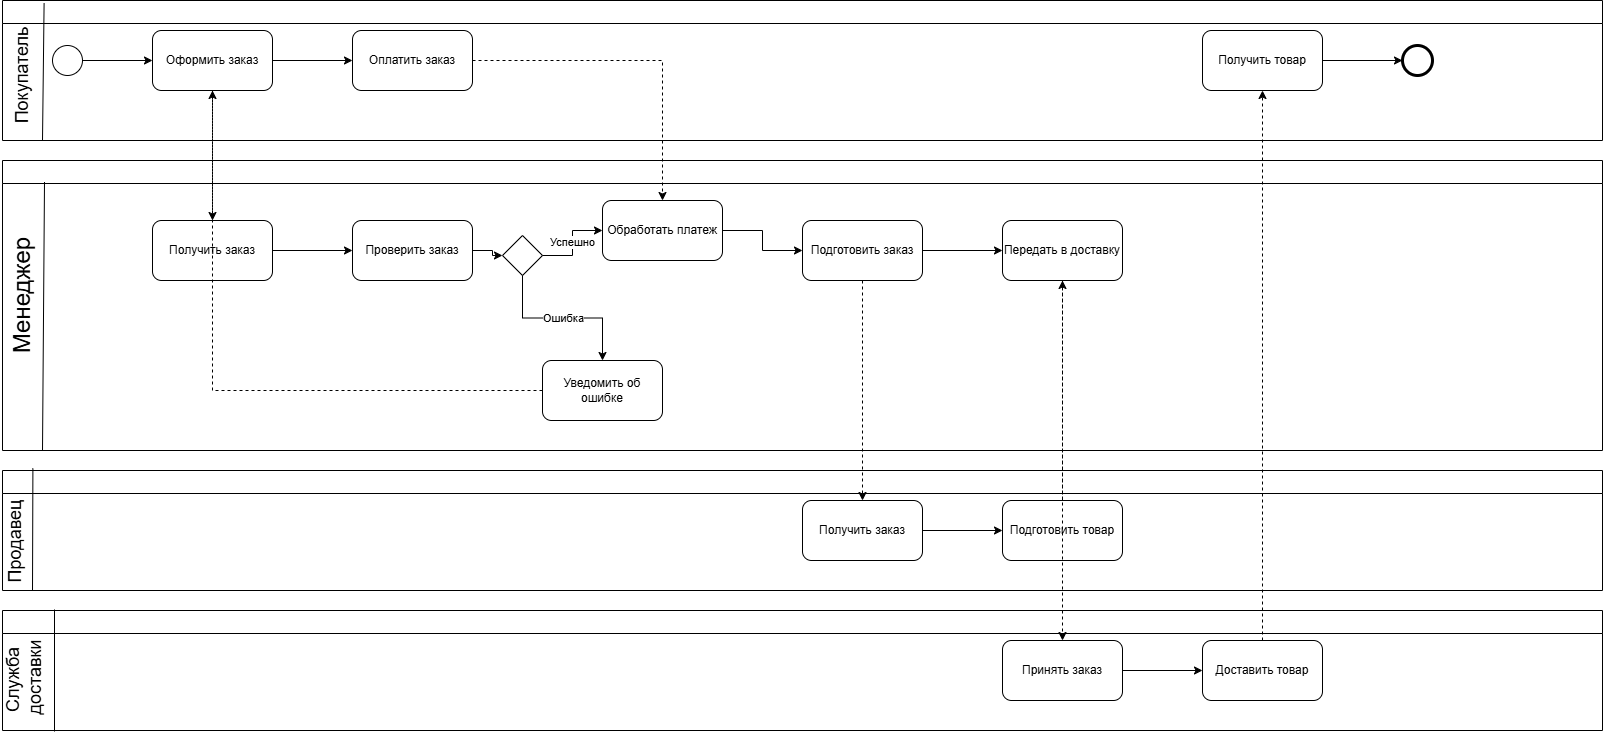

The diagram above was exported from draw.io. Its source (the exported page's mxGraphModel, read from the mxfile embedded in the PNG):
<mxGraphModel dx="1281" dy="527" grid="1" gridSize="10" guides="1" tooltips="1" connect="1" arrows="1" fold="1" page="1" pageScale="1" pageWidth="850" pageHeight="1100" background="none" math="0" shadow="0">
  <root>
    <mxCell id="0" />
    <mxCell id="1" parent="0" />
    <mxCell id="pool_customer" value="" style="swimlane;html=1;whiteSpace=wrap;horizontal=1;" vertex="1" parent="1">
      <mxGeometry x="100" y="80" width="1600" height="140" as="geometry" />
    </mxCell>
    <mxCell id="customer_start" value="" style="shape=mxgraph.bpmn.event;html=1;verticalLabelPosition=bottom;labelBackgroundColor=#ffffff;verticalAlign=top;outlineConnect=0;outline=standard;symbol=none;" vertex="1" parent="pool_customer">
      <mxGeometry x="50" y="45" width="30" height="30" as="geometry" />
    </mxCell>
    <mxCell id="customer_order" value="Оформить заказ" style="shape=ext;rounded=1;html=1;whiteSpace=wrap;" vertex="1" parent="pool_customer">
      <mxGeometry x="150" y="30" width="120" height="60" as="geometry" />
    </mxCell>
    <mxCell id="customer_payment" value="Оплатить заказ" style="shape=ext;rounded=1;html=1;whiteSpace=wrap;" vertex="1" parent="pool_customer">
      <mxGeometry x="350" y="30" width="120" height="60" as="geometry" />
    </mxCell>
    <mxCell id="customer_receive" value="Получить товар" style="shape=ext;rounded=1;html=1;whiteSpace=wrap;" vertex="1" parent="pool_customer">
      <mxGeometry x="1200" y="30" width="120" height="60" as="geometry" />
    </mxCell>
    <mxCell id="customer_end" value="" style="shape=mxgraph.bpmn.event;html=1;verticalLabelPosition=bottom;labelBackgroundColor=#ffffff;verticalAlign=top;outlineConnect=0;outline=end;symbol=none;" vertex="1" parent="pool_customer">
      <mxGeometry x="1400" y="45" width="30" height="30" as="geometry" />
    </mxCell>
    <mxCell id="sflow1" style="edgeStyle=orthogonalEdgeStyle;rounded=0;html=1;jettySize=auto;orthogonalLoop=1;" edge="1" parent="pool_customer" source="customer_start" target="customer_order">
      <mxGeometry relative="1" as="geometry" />
    </mxCell>
    <mxCell id="sflow2" style="edgeStyle=orthogonalEdgeStyle;rounded=0;html=1;jettySize=auto;orthogonalLoop=1;" edge="1" parent="pool_customer" source="customer_order" target="customer_payment">
      <mxGeometry relative="1" as="geometry" />
    </mxCell>
    <mxCell id="sflow3" style="edgeStyle=orthogonalEdgeStyle;rounded=0;html=1;jettySize=auto;orthogonalLoop=1;" edge="1" parent="pool_customer" source="customer_receive" target="customer_end">
      <mxGeometry relative="1" as="geometry" />
    </mxCell>
    <mxCell id="cLemUrqcpASp2fHJ_8nR-1" value="&lt;font style=&quot;font-size: 18px;&quot;&gt;Покупатель&lt;/font&gt;" style="text;html=1;align=center;verticalAlign=middle;whiteSpace=wrap;rounded=0;rotation=-90;" vertex="1" parent="pool_customer">
      <mxGeometry x="-10" y="60" width="60" height="30" as="geometry" />
    </mxCell>
    <mxCell id="cLemUrqcpASp2fHJ_8nR-2" value="" style="endArrow=none;html=1;rounded=0;entryX=0.026;entryY=0.018;entryDx=0;entryDy=0;entryPerimeter=0;" edge="1" parent="pool_customer" target="pool_customer">
      <mxGeometry width="50" height="50" relative="1" as="geometry">
        <mxPoint x="40" y="140" as="sourcePoint" />
        <mxPoint x="60" y="30" as="targetPoint" />
      </mxGeometry>
    </mxCell>
    <mxCell id="pool_marketplace" value="" style="swimlane;html=1;whiteSpace=wrap;horizontal=1;" vertex="1" parent="1">
      <mxGeometry x="100" y="240" width="1600" height="290" as="geometry" />
    </mxCell>
    <mxCell id="mp_receive" value="Получить заказ" style="shape=ext;rounded=1;html=1;whiteSpace=wrap;" vertex="1" parent="pool_marketplace">
      <mxGeometry x="150" y="60" width="120" height="60" as="geometry" />
    </mxCell>
    <mxCell id="mp_check" value="Проверить заказ" style="shape=ext;rounded=1;html=1;whiteSpace=wrap;" vertex="1" parent="pool_marketplace">
      <mxGeometry x="350" y="60" width="120" height="60" as="geometry" />
    </mxCell>
    <mxCell id="mp_gateway1" value="" style="shape=mxgraph.bpmn.gateway;html=1;verticalLabelPosition=bottom;labelBackgroundColor=#ffffff;verticalAlign=top;outlineConnect=0;outline=none;" vertex="1" parent="pool_marketplace">
      <mxGeometry x="500" y="75" width="40" height="40" as="geometry" />
    </mxCell>
    <mxCell id="mp_process_payment" value="Обработать платеж" style="shape=ext;rounded=1;html=1;whiteSpace=wrap;" vertex="1" parent="pool_marketplace">
      <mxGeometry x="600" y="40" width="120" height="60" as="geometry" />
    </mxCell>
    <mxCell id="mp_notify_error" value="Уведомить об ошибке" style="shape=ext;rounded=1;html=1;whiteSpace=wrap;" vertex="1" parent="pool_marketplace">
      <mxGeometry x="540" y="200" width="120" height="60" as="geometry" />
    </mxCell>
    <mxCell id="mp_prepare" value="Подготовить заказ" style="shape=ext;rounded=1;html=1;whiteSpace=wrap;" vertex="1" parent="pool_marketplace">
      <mxGeometry x="800" y="60" width="120" height="60" as="geometry" />
    </mxCell>
    <mxCell id="mp_send_delivery" value="Передать в доставку" style="shape=ext;rounded=1;html=1;whiteSpace=wrap;" vertex="1" parent="pool_marketplace">
      <mxGeometry x="1000" y="60" width="120" height="60" as="geometry" />
    </mxCell>
    <mxCell id="sflow4" style="edgeStyle=orthogonalEdgeStyle;rounded=0;html=1;jettySize=auto;orthogonalLoop=1;" edge="1" parent="pool_marketplace" source="mp_receive" target="mp_check">
      <mxGeometry relative="1" as="geometry" />
    </mxCell>
    <mxCell id="sflow5" style="edgeStyle=orthogonalEdgeStyle;rounded=0;html=1;jettySize=auto;orthogonalLoop=1;" edge="1" parent="pool_marketplace" source="mp_check" target="mp_gateway1">
      <mxGeometry relative="1" as="geometry" />
    </mxCell>
    <mxCell id="sflow6" value="Успешно" style="edgeStyle=orthogonalEdgeStyle;rounded=0;html=1;jettySize=auto;orthogonalLoop=1;" edge="1" parent="pool_marketplace" source="mp_gateway1" target="mp_process_payment">
      <mxGeometry relative="1" as="geometry" />
    </mxCell>
    <mxCell id="sflow7" value="Ошибка" style="edgeStyle=orthogonalEdgeStyle;rounded=0;html=1;jettySize=auto;orthogonalLoop=1;" edge="1" parent="pool_marketplace" source="mp_gateway1" target="mp_notify_error">
      <mxGeometry relative="1" as="geometry" />
    </mxCell>
    <mxCell id="sflow8" style="edgeStyle=orthogonalEdgeStyle;rounded=0;html=1;jettySize=auto;orthogonalLoop=1;" edge="1" parent="pool_marketplace" source="mp_process_payment" target="mp_prepare">
      <mxGeometry relative="1" as="geometry" />
    </mxCell>
    <mxCell id="sflow9" style="edgeStyle=orthogonalEdgeStyle;rounded=0;html=1;jettySize=auto;orthogonalLoop=1;" edge="1" parent="pool_marketplace" source="mp_prepare" target="mp_send_delivery">
      <mxGeometry relative="1" as="geometry" />
    </mxCell>
    <mxCell id="cLemUrqcpASp2fHJ_8nR-4" value="&lt;font style=&quot;font-size: 24px;&quot;&gt;Менеджер&lt;/font&gt;" style="text;html=1;align=center;verticalAlign=middle;whiteSpace=wrap;rounded=0;rotation=-90;" vertex="1" parent="pool_marketplace">
      <mxGeometry x="-10" y="120" width="60" height="30" as="geometry" />
    </mxCell>
    <mxCell id="cLemUrqcpASp2fHJ_8nR-5" value="" style="endArrow=none;html=1;rounded=0;entryX=0.026;entryY=0.018;entryDx=0;entryDy=0;entryPerimeter=0;" edge="1" parent="pool_marketplace">
      <mxGeometry width="50" height="50" relative="1" as="geometry">
        <mxPoint x="40" y="290" as="sourcePoint" />
        <mxPoint x="42" y="21.5" as="targetPoint" />
      </mxGeometry>
    </mxCell>
    <mxCell id="pool_seller" value="" style="swimlane;html=1;whiteSpace=wrap;horizontal=1;" vertex="1" parent="1">
      <mxGeometry x="100" y="550" width="1600" height="120" as="geometry" />
    </mxCell>
    <mxCell id="seller_receive" value="Получить заказ" style="shape=ext;rounded=1;html=1;whiteSpace=wrap;" vertex="1" parent="pool_seller">
      <mxGeometry x="800" y="30" width="120" height="60" as="geometry" />
    </mxCell>
    <mxCell id="seller_prepare" value="Подготовить товар" style="shape=ext;rounded=1;html=1;whiteSpace=wrap;" vertex="1" parent="pool_seller">
      <mxGeometry x="1000" y="30" width="120" height="60" as="geometry" />
    </mxCell>
    <mxCell id="sflow10" style="edgeStyle=orthogonalEdgeStyle;rounded=0;html=1;jettySize=auto;orthogonalLoop=1;" edge="1" parent="pool_seller" source="seller_receive" target="seller_prepare">
      <mxGeometry relative="1" as="geometry" />
    </mxCell>
    <mxCell id="cLemUrqcpASp2fHJ_8nR-6" value="&lt;span style=&quot;font-size: 18px;&quot;&gt;Продавец&lt;/span&gt;" style="text;html=1;align=center;verticalAlign=middle;whiteSpace=wrap;rounded=0;rotation=-90;" vertex="1" parent="pool_seller">
      <mxGeometry x="-17" y="56" width="60" height="30" as="geometry" />
    </mxCell>
    <mxCell id="pool_delivery" value="" style="swimlane;html=1;whiteSpace=wrap;horizontal=1;" vertex="1" parent="1">
      <mxGeometry x="100" y="690" width="1600" height="120" as="geometry" />
    </mxCell>
    <mxCell id="delivery_receive" value="Принять заказ" style="shape=ext;rounded=1;html=1;whiteSpace=wrap;" vertex="1" parent="pool_delivery">
      <mxGeometry x="1000" y="30" width="120" height="60" as="geometry" />
    </mxCell>
    <mxCell id="delivery_deliver" value="Доставить товар" style="shape=ext;rounded=1;html=1;whiteSpace=wrap;" vertex="1" parent="pool_delivery">
      <mxGeometry x="1200" y="30" width="120" height="60" as="geometry" />
    </mxCell>
    <mxCell id="sflow11" style="edgeStyle=orthogonalEdgeStyle;rounded=0;html=1;jettySize=auto;orthogonalLoop=1;" edge="1" parent="pool_delivery" source="delivery_receive" target="delivery_deliver">
      <mxGeometry relative="1" as="geometry" />
    </mxCell>
    <mxCell id="cLemUrqcpASp2fHJ_8nR-8" value="&lt;font style=&quot;font-size: 18px;&quot;&gt;Служба&amp;nbsp;&lt;br&gt;доставки&lt;/font&gt;" style="text;html=1;align=center;verticalAlign=middle;whiteSpace=wrap;rounded=0;rotation=-90;" vertex="1" parent="pool_delivery">
      <mxGeometry x="-8" y="52" width="60" height="30" as="geometry" />
    </mxCell>
    <mxCell id="cLemUrqcpASp2fHJ_8nR-9" value="" style="endArrow=none;html=1;rounded=0;entryX=0.019;entryY=-0.018;entryDx=0;entryDy=0;entryPerimeter=0;" edge="1" parent="pool_delivery">
      <mxGeometry width="50" height="50" relative="1" as="geometry">
        <mxPoint x="52" y="121" as="sourcePoint" />
        <mxPoint x="52" y="-1" as="targetPoint" />
      </mxGeometry>
    </mxCell>
    <mxCell id="flow1" style="edgeStyle=orthogonalEdgeStyle;rounded=0;html=1;jettySize=auto;orthogonalLoop=1;dashed=1;" edge="1" parent="1" source="customer_order" target="mp_receive">
      <mxGeometry relative="1" as="geometry" />
    </mxCell>
    <mxCell id="flow2" style="edgeStyle=orthogonalEdgeStyle;rounded=0;html=1;jettySize=auto;orthogonalLoop=1;dashed=1;" edge="1" parent="1" source="customer_payment" target="mp_process_payment">
      <mxGeometry relative="1" as="geometry" />
    </mxCell>
    <mxCell id="flow3" style="edgeStyle=orthogonalEdgeStyle;rounded=0;html=1;jettySize=auto;orthogonalLoop=1;dashed=1;" edge="1" parent="1" source="mp_notify_error" target="customer_order">
      <mxGeometry relative="1" as="geometry" />
    </mxCell>
    <mxCell id="flow4" style="edgeStyle=orthogonalEdgeStyle;rounded=0;html=1;jettySize=auto;orthogonalLoop=1;dashed=1;" edge="1" parent="1" source="mp_send_delivery" target="delivery_receive">
      <mxGeometry relative="1" as="geometry" />
    </mxCell>
    <mxCell id="flow5" style="edgeStyle=orthogonalEdgeStyle;rounded=0;html=1;jettySize=auto;orthogonalLoop=1;dashed=1;" edge="1" parent="1" source="delivery_deliver" target="customer_receive">
      <mxGeometry relative="1" as="geometry" />
    </mxCell>
    <mxCell id="flow6" style="edgeStyle=orthogonalEdgeStyle;rounded=0;html=1;jettySize=auto;orthogonalLoop=1;dashed=1;" edge="1" parent="1" source="mp_prepare" target="seller_receive">
      <mxGeometry relative="1" as="geometry" />
    </mxCell>
    <mxCell id="flow7" style="edgeStyle=orthogonalEdgeStyle;rounded=0;html=1;jettySize=auto;orthogonalLoop=1;dashed=1;" edge="1" parent="1" source="seller_prepare" target="mp_send_delivery">
      <mxGeometry relative="1" as="geometry" />
    </mxCell>
    <mxCell id="cLemUrqcpASp2fHJ_8nR-7" value="" style="endArrow=none;html=1;rounded=0;entryX=0.019;entryY=-0.018;entryDx=0;entryDy=0;entryPerimeter=0;" edge="1" parent="1" target="pool_seller">
      <mxGeometry width="50" height="50" relative="1" as="geometry">
        <mxPoint x="130" y="670" as="sourcePoint" />
        <mxPoint x="140" y="610" as="targetPoint" />
      </mxGeometry>
    </mxCell>
  </root>
</mxGraphModel>